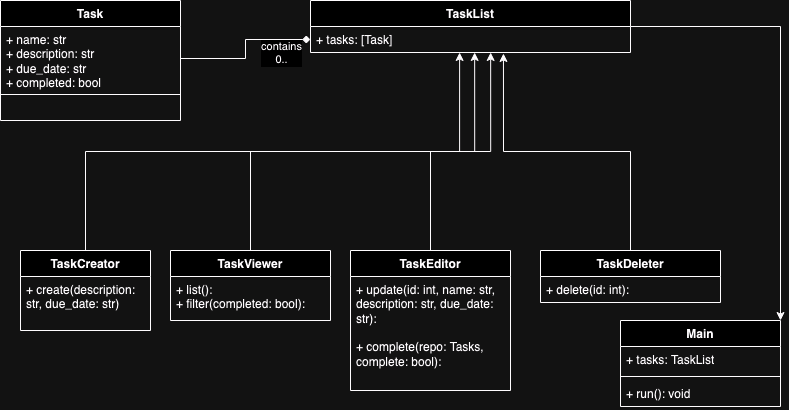

The diagram above was exported from draw.io. Its source (the exported page's mxGraphModel, read from the mxfile embedded in the PNG):
<mxGraphModel dx="1014" dy="827" grid="1" gridSize="10" guides="1" tooltips="1" connect="1" arrows="1" fold="1" page="1" pageScale="1" pageWidth="850" pageHeight="1100" math="0" shadow="0">
  <root>
    <mxCell id="0" />
    <mxCell id="1" parent="0" />
    <mxCell id="KsRXWKzq1_v-yw1IcpIv-1" value="Task" style="swimlane;fontStyle=1;align=center;verticalAlign=top;childLayout=stackLayout;horizontal=1;startSize=26;horizontalStack=0;resizeParent=1;resizeParentMax=0;resizeLast=0;collapsible=1;marginBottom=0;whiteSpace=wrap;html=1;" vertex="1" parent="1">
      <mxGeometry x="20" y="40" width="180" height="120" as="geometry" />
    </mxCell>
    <mxCell id="KsRXWKzq1_v-yw1IcpIv-2" value="&lt;div&gt;+ name: str&lt;/div&gt;&lt;div&gt;+ description: str&lt;/div&gt;&lt;div&gt;+ due_date: str&lt;/div&gt;&lt;div&gt;+ completed: bool&lt;br&gt;&lt;/div&gt;" style="text;strokeColor=none;fillColor=none;align=left;verticalAlign=top;spacingLeft=4;spacingRight=4;overflow=hidden;rotatable=0;points=[[0,0.5],[1,0.5]];portConstraint=eastwest;whiteSpace=wrap;html=1;" vertex="1" parent="KsRXWKzq1_v-yw1IcpIv-1">
      <mxGeometry y="26" width="180" height="64" as="geometry" />
    </mxCell>
    <mxCell id="KsRXWKzq1_v-yw1IcpIv-3" value="" style="line;strokeWidth=1;fillColor=none;align=left;verticalAlign=middle;spacingTop=-1;spacingLeft=3;spacingRight=3;rotatable=0;labelPosition=right;points=[];portConstraint=eastwest;strokeColor=inherit;" vertex="1" parent="KsRXWKzq1_v-yw1IcpIv-1">
      <mxGeometry y="90" width="180" height="8" as="geometry" />
    </mxCell>
    <mxCell id="KsRXWKzq1_v-yw1IcpIv-4" value="&lt;div&gt;&lt;br&gt;&lt;/div&gt;" style="text;strokeColor=none;fillColor=none;align=left;verticalAlign=top;spacingLeft=4;spacingRight=4;overflow=hidden;rotatable=0;points=[[0,0.5],[1,0.5]];portConstraint=eastwest;whiteSpace=wrap;html=1;" vertex="1" parent="KsRXWKzq1_v-yw1IcpIv-1">
      <mxGeometry y="98" width="180" height="22" as="geometry" />
    </mxCell>
    <mxCell id="KsRXWKzq1_v-yw1IcpIv-38" style="edgeStyle=orthogonalEdgeStyle;rounded=0;orthogonalLoop=1;jettySize=auto;html=1;entryX=1;entryY=0;entryDx=0;entryDy=0;" edge="1" parent="1" source="KsRXWKzq1_v-yw1IcpIv-5" target="KsRXWKzq1_v-yw1IcpIv-33">
      <mxGeometry relative="1" as="geometry">
        <Array as="points">
          <mxPoint x="800" y="66" />
        </Array>
      </mxGeometry>
    </mxCell>
    <mxCell id="KsRXWKzq1_v-yw1IcpIv-5" value="&lt;div&gt;TaskList&lt;/div&gt;" style="swimlane;fontStyle=1;align=center;verticalAlign=top;childLayout=stackLayout;horizontal=1;startSize=26;horizontalStack=0;resizeParent=1;resizeParentMax=0;resizeLast=0;collapsible=1;marginBottom=0;whiteSpace=wrap;html=1;" vertex="1" parent="1">
      <mxGeometry x="330" y="40" width="320" height="52" as="geometry" />
    </mxCell>
    <mxCell id="KsRXWKzq1_v-yw1IcpIv-6" value="&lt;div&gt;+ tasks: [Task]&lt;/div&gt;" style="text;strokeColor=none;fillColor=none;align=left;verticalAlign=top;spacingLeft=4;spacingRight=4;overflow=hidden;rotatable=0;points=[[0,0.5],[1,0.5]];portConstraint=eastwest;whiteSpace=wrap;html=1;" vertex="1" parent="KsRXWKzq1_v-yw1IcpIv-5">
      <mxGeometry y="26" width="320" height="26" as="geometry" />
    </mxCell>
    <mxCell id="KsRXWKzq1_v-yw1IcpIv-9" style="edgeStyle=orthogonalEdgeStyle;rounded=0;orthogonalLoop=1;jettySize=auto;html=1;entryX=0;entryY=0.5;entryDx=0;entryDy=0;endArrow=diamond;endFill=1;" edge="1" parent="1" source="KsRXWKzq1_v-yw1IcpIv-2" target="KsRXWKzq1_v-yw1IcpIv-6">
      <mxGeometry relative="1" as="geometry" />
    </mxCell>
    <mxCell id="KsRXWKzq1_v-yw1IcpIv-10" value="&lt;div&gt;contains&lt;/div&gt;&lt;div&gt;0..&lt;/div&gt;" style="edgeLabel;html=1;align=center;verticalAlign=middle;resizable=0;points=[];" vertex="1" connectable="0" parent="KsRXWKzq1_v-yw1IcpIv-9">
      <mxGeometry x="0.6779" y="-5" relative="1" as="geometry">
        <mxPoint x="-6" y="8" as="offset" />
      </mxGeometry>
    </mxCell>
    <mxCell id="KsRXWKzq1_v-yw1IcpIv-12" value="&lt;div&gt;TaskCreator&lt;/div&gt;" style="swimlane;fontStyle=1;align=center;verticalAlign=top;childLayout=stackLayout;horizontal=1;startSize=26;horizontalStack=0;resizeParent=1;resizeParentMax=0;resizeLast=0;collapsible=1;marginBottom=0;whiteSpace=wrap;html=1;" vertex="1" parent="1">
      <mxGeometry x="40" y="290" width="130" height="80" as="geometry" />
    </mxCell>
    <mxCell id="KsRXWKzq1_v-yw1IcpIv-15" value="+ create(description: str, due_date: str)" style="text;strokeColor=none;fillColor=none;align=left;verticalAlign=top;spacingLeft=4;spacingRight=4;overflow=hidden;rotatable=0;points=[[0,0.5],[1,0.5]];portConstraint=eastwest;whiteSpace=wrap;html=1;" vertex="1" parent="KsRXWKzq1_v-yw1IcpIv-12">
      <mxGeometry y="26" width="130" height="54" as="geometry" />
    </mxCell>
    <mxCell id="KsRXWKzq1_v-yw1IcpIv-16" value="TaskViewer" style="swimlane;fontStyle=1;align=center;verticalAlign=top;childLayout=stackLayout;horizontal=1;startSize=26;horizontalStack=0;resizeParent=1;resizeParentMax=0;resizeLast=0;collapsible=1;marginBottom=0;whiteSpace=wrap;html=1;" vertex="1" parent="1">
      <mxGeometry x="190" y="290" width="160" height="70" as="geometry" />
    </mxCell>
    <mxCell id="KsRXWKzq1_v-yw1IcpIv-19" value="&lt;div&gt;+ list():&lt;/div&gt;&lt;div&gt;+ filter(completed: bool):&lt;br&gt;&lt;/div&gt;" style="text;strokeColor=none;fillColor=none;align=left;verticalAlign=top;spacingLeft=4;spacingRight=4;overflow=hidden;rotatable=0;points=[[0,0.5],[1,0.5]];portConstraint=eastwest;whiteSpace=wrap;html=1;" vertex="1" parent="KsRXWKzq1_v-yw1IcpIv-16">
      <mxGeometry y="26" width="160" height="44" as="geometry" />
    </mxCell>
    <mxCell id="KsRXWKzq1_v-yw1IcpIv-20" value="TaskEditor" style="swimlane;fontStyle=1;align=center;verticalAlign=top;childLayout=stackLayout;horizontal=1;startSize=26;horizontalStack=0;resizeParent=1;resizeParentMax=0;resizeLast=0;collapsible=1;marginBottom=0;whiteSpace=wrap;html=1;" vertex="1" parent="1">
      <mxGeometry x="370" y="290" width="160" height="140" as="geometry" />
    </mxCell>
    <mxCell id="KsRXWKzq1_v-yw1IcpIv-23" value="&lt;div&gt;+ update(id: int, name: str, description: str, due_date: str):&lt;/div&gt;&lt;div&gt;&lt;br&gt;&lt;/div&gt;&lt;div&gt;+ complete(repo: Tasks, complete: bool):&lt;br&gt;&lt;/div&gt;" style="text;strokeColor=none;fillColor=none;align=left;verticalAlign=top;spacingLeft=4;spacingRight=4;overflow=hidden;rotatable=0;points=[[0,0.5],[1,0.5]];portConstraint=eastwest;whiteSpace=wrap;html=1;" vertex="1" parent="KsRXWKzq1_v-yw1IcpIv-20">
      <mxGeometry y="26" width="160" height="114" as="geometry" />
    </mxCell>
    <mxCell id="KsRXWKzq1_v-yw1IcpIv-24" value="TaskDeleter" style="swimlane;fontStyle=1;align=center;verticalAlign=top;childLayout=stackLayout;horizontal=1;startSize=26;horizontalStack=0;resizeParent=1;resizeParentMax=0;resizeLast=0;collapsible=1;marginBottom=0;whiteSpace=wrap;html=1;" vertex="1" parent="1">
      <mxGeometry x="560" y="290" width="180" height="52" as="geometry" />
    </mxCell>
    <mxCell id="KsRXWKzq1_v-yw1IcpIv-27" value="+ delete(id: int):" style="text;strokeColor=none;fillColor=none;align=left;verticalAlign=top;spacingLeft=4;spacingRight=4;overflow=hidden;rotatable=0;points=[[0,0.5],[1,0.5]];portConstraint=eastwest;whiteSpace=wrap;html=1;" vertex="1" parent="KsRXWKzq1_v-yw1IcpIv-24">
      <mxGeometry y="26" width="180" height="26" as="geometry" />
    </mxCell>
    <mxCell id="KsRXWKzq1_v-yw1IcpIv-28" style="edgeStyle=orthogonalEdgeStyle;rounded=0;orthogonalLoop=1;jettySize=auto;html=1;entryX=0.513;entryY=1;entryDx=0;entryDy=0;entryPerimeter=0;" edge="1" parent="1" source="KsRXWKzq1_v-yw1IcpIv-12" target="KsRXWKzq1_v-yw1IcpIv-6">
      <mxGeometry relative="1" as="geometry" />
    </mxCell>
    <mxCell id="KsRXWKzq1_v-yw1IcpIv-29" style="edgeStyle=orthogonalEdgeStyle;rounded=0;orthogonalLoop=1;jettySize=auto;html=1;entryX=0.466;entryY=1;entryDx=0;entryDy=0;entryPerimeter=0;" edge="1" parent="1" source="KsRXWKzq1_v-yw1IcpIv-16" target="KsRXWKzq1_v-yw1IcpIv-6">
      <mxGeometry relative="1" as="geometry" />
    </mxCell>
    <mxCell id="KsRXWKzq1_v-yw1IcpIv-30" style="edgeStyle=orthogonalEdgeStyle;rounded=0;orthogonalLoop=1;jettySize=auto;html=1;entryX=0.563;entryY=1;entryDx=0;entryDy=0;entryPerimeter=0;" edge="1" parent="1" source="KsRXWKzq1_v-yw1IcpIv-20" target="KsRXWKzq1_v-yw1IcpIv-6">
      <mxGeometry relative="1" as="geometry" />
    </mxCell>
    <mxCell id="KsRXWKzq1_v-yw1IcpIv-31" style="edgeStyle=orthogonalEdgeStyle;rounded=0;orthogonalLoop=1;jettySize=auto;html=1;entryX=0.603;entryY=1.038;entryDx=0;entryDy=0;entryPerimeter=0;" edge="1" parent="1" source="KsRXWKzq1_v-yw1IcpIv-24" target="KsRXWKzq1_v-yw1IcpIv-6">
      <mxGeometry relative="1" as="geometry" />
    </mxCell>
    <mxCell id="KsRXWKzq1_v-yw1IcpIv-33" value="Main" style="swimlane;fontStyle=1;align=center;verticalAlign=top;childLayout=stackLayout;horizontal=1;startSize=26;horizontalStack=0;resizeParent=1;resizeParentMax=0;resizeLast=0;collapsible=1;marginBottom=0;whiteSpace=wrap;html=1;" vertex="1" parent="1">
      <mxGeometry x="640" y="360" width="160" height="86" as="geometry" />
    </mxCell>
    <mxCell id="KsRXWKzq1_v-yw1IcpIv-34" value="+ tasks: TaskList" style="text;strokeColor=none;fillColor=none;align=left;verticalAlign=top;spacingLeft=4;spacingRight=4;overflow=hidden;rotatable=0;points=[[0,0.5],[1,0.5]];portConstraint=eastwest;whiteSpace=wrap;html=1;" vertex="1" parent="KsRXWKzq1_v-yw1IcpIv-33">
      <mxGeometry y="26" width="160" height="26" as="geometry" />
    </mxCell>
    <mxCell id="KsRXWKzq1_v-yw1IcpIv-35" value="" style="line;strokeWidth=1;fillColor=none;align=left;verticalAlign=middle;spacingTop=-1;spacingLeft=3;spacingRight=3;rotatable=0;labelPosition=right;points=[];portConstraint=eastwest;strokeColor=inherit;" vertex="1" parent="KsRXWKzq1_v-yw1IcpIv-33">
      <mxGeometry y="52" width="160" height="8" as="geometry" />
    </mxCell>
    <mxCell id="KsRXWKzq1_v-yw1IcpIv-36" value="+ run(): void" style="text;strokeColor=none;fillColor=none;align=left;verticalAlign=top;spacingLeft=4;spacingRight=4;overflow=hidden;rotatable=0;points=[[0,0.5],[1,0.5]];portConstraint=eastwest;whiteSpace=wrap;html=1;" vertex="1" parent="KsRXWKzq1_v-yw1IcpIv-33">
      <mxGeometry y="60" width="160" height="26" as="geometry" />
    </mxCell>
  </root>
</mxGraphModel>